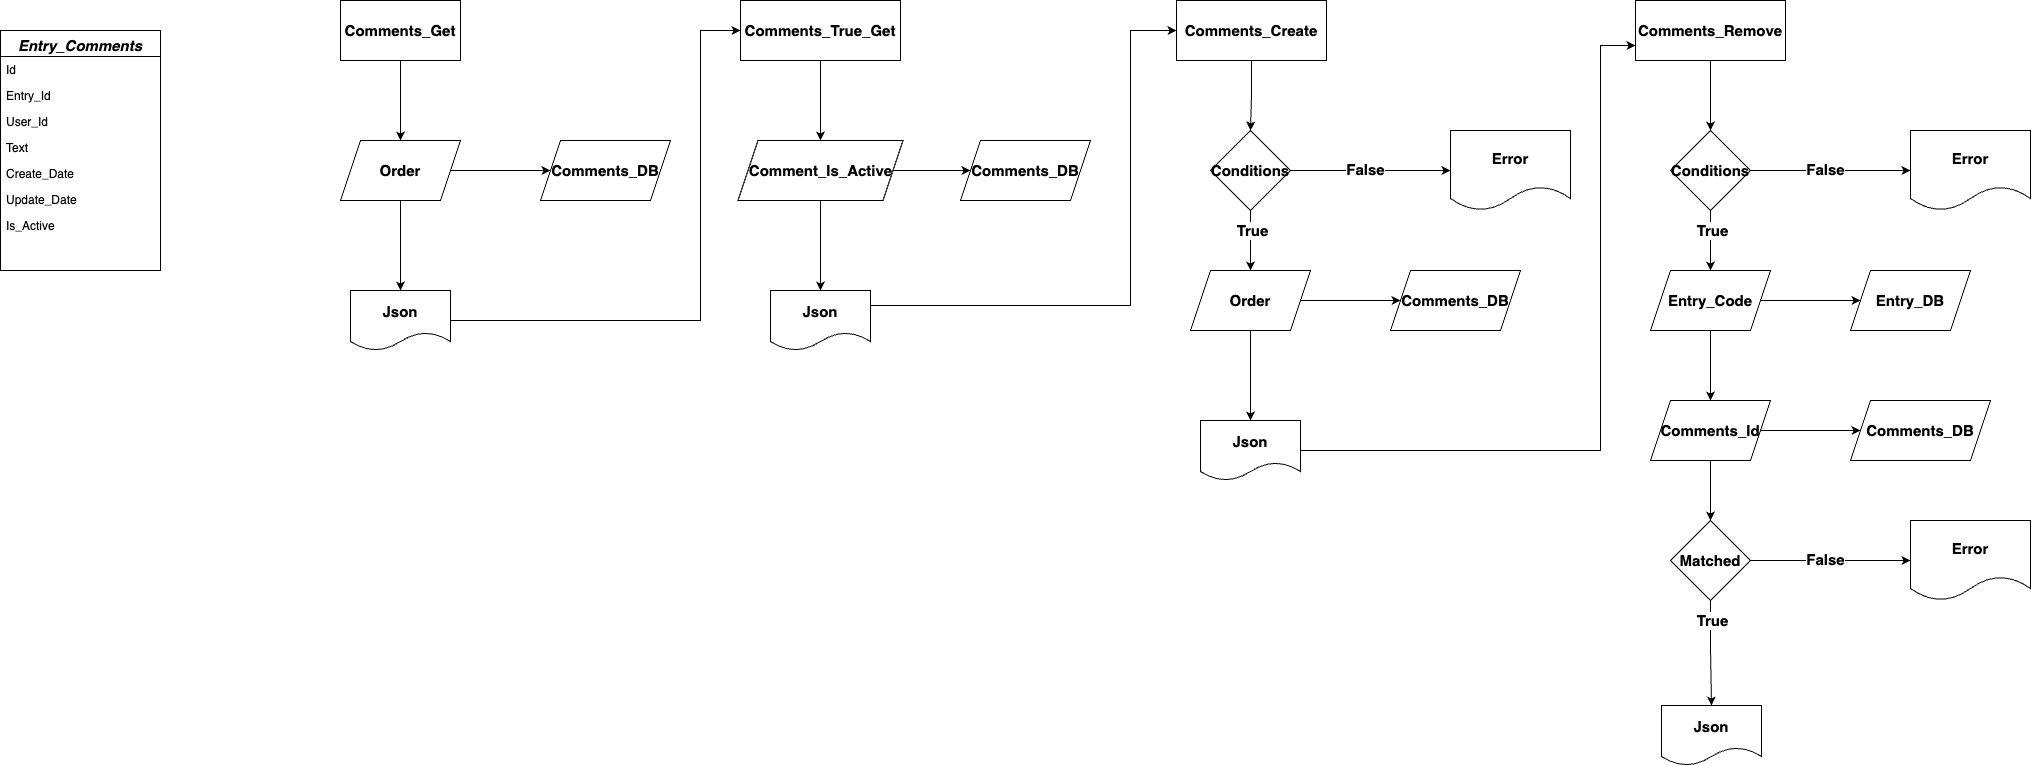

The diagram above was exported from draw.io. Its source (the exported page's mxGraphModel, read from the mxfile embedded in the PNG):
<mxGraphModel dx="2547" dy="1071" grid="1" gridSize="10" guides="1" tooltips="1" connect="1" arrows="1" fold="1" page="1" pageScale="1" pageWidth="827" pageHeight="1169" math="0" shadow="0">
  <root>
    <mxCell id="0" />
    <mxCell id="1" parent="0" />
    <mxCell id="VcfidJ3tae2YTxu_TXME-148" value="Comments_Get" style="rounded=0;whiteSpace=wrap;html=1;fontSize=15;fontStyle=1" vertex="1" parent="1">
      <mxGeometry x="-240" y="30" width="120" height="60" as="geometry" />
    </mxCell>
    <mxCell id="VcfidJ3tae2YTxu_TXME-149" value="Order" style="shape=parallelogram;perimeter=parallelogramPerimeter;whiteSpace=wrap;html=1;fixedSize=1;fontSize=15;fontStyle=1" vertex="1" parent="1">
      <mxGeometry x="-240" y="170" width="120" height="60" as="geometry" />
    </mxCell>
    <mxCell id="VcfidJ3tae2YTxu_TXME-150" value="Comments_DB" style="shape=parallelogram;perimeter=parallelogramPerimeter;whiteSpace=wrap;html=1;fixedSize=1;fontSize=15;fontStyle=1" vertex="1" parent="1">
      <mxGeometry x="-40" y="170" width="130" height="60" as="geometry" />
    </mxCell>
    <mxCell id="VcfidJ3tae2YTxu_TXME-151" value="" style="endArrow=classic;html=1;rounded=0;exitX=1;exitY=0.5;exitDx=0;exitDy=0;entryX=0;entryY=0.5;entryDx=0;entryDy=0;fontSize=15;fontStyle=1" edge="1" parent="1" source="VcfidJ3tae2YTxu_TXME-149" target="VcfidJ3tae2YTxu_TXME-150">
      <mxGeometry width="50" height="50" relative="1" as="geometry">
        <mxPoint x="170" y="280" as="sourcePoint" />
        <mxPoint x="220" y="230" as="targetPoint" />
      </mxGeometry>
    </mxCell>
    <mxCell id="VcfidJ3tae2YTxu_TXME-152" style="edgeStyle=orthogonalEdgeStyle;rounded=0;orthogonalLoop=1;jettySize=auto;html=1;exitX=1;exitY=0.5;exitDx=0;exitDy=0;entryX=0;entryY=0.5;entryDx=0;entryDy=0;fontSize=15;fontStyle=1" edge="1" parent="1" source="VcfidJ3tae2YTxu_TXME-153" target="VcfidJ3tae2YTxu_TXME-156">
      <mxGeometry relative="1" as="geometry">
        <Array as="points">
          <mxPoint x="120" y="350" />
          <mxPoint x="120" y="60" />
        </Array>
      </mxGeometry>
    </mxCell>
    <mxCell id="VcfidJ3tae2YTxu_TXME-153" value="Json" style="shape=document;whiteSpace=wrap;html=1;boundedLbl=1;fontSize=15;fontStyle=1" vertex="1" parent="1">
      <mxGeometry x="-230" y="320" width="100" height="60" as="geometry" />
    </mxCell>
    <mxCell id="VcfidJ3tae2YTxu_TXME-154" value="" style="endArrow=classic;html=1;rounded=0;exitX=0.5;exitY=1;exitDx=0;exitDy=0;entryX=0.5;entryY=0;entryDx=0;entryDy=0;fontSize=15;fontStyle=1" edge="1" parent="1" source="VcfidJ3tae2YTxu_TXME-149" target="VcfidJ3tae2YTxu_TXME-153">
      <mxGeometry width="50" height="50" relative="1" as="geometry">
        <mxPoint x="170" y="280" as="sourcePoint" />
        <mxPoint x="220" y="230" as="targetPoint" />
      </mxGeometry>
    </mxCell>
    <mxCell id="VcfidJ3tae2YTxu_TXME-155" value="" style="endArrow=classic;html=1;rounded=0;exitX=0.5;exitY=1;exitDx=0;exitDy=0;entryX=0.5;entryY=0;entryDx=0;entryDy=0;fontSize=15;fontStyle=1" edge="1" parent="1" source="VcfidJ3tae2YTxu_TXME-148" target="VcfidJ3tae2YTxu_TXME-149">
      <mxGeometry width="50" height="50" relative="1" as="geometry">
        <mxPoint x="10" y="140" as="sourcePoint" />
        <mxPoint x="60" y="90" as="targetPoint" />
      </mxGeometry>
    </mxCell>
    <mxCell id="VcfidJ3tae2YTxu_TXME-156" value="Comments_True_Get" style="rounded=0;whiteSpace=wrap;html=1;fontSize=15;fontStyle=1" vertex="1" parent="1">
      <mxGeometry x="160" y="30" width="160" height="60" as="geometry" />
    </mxCell>
    <mxCell id="VcfidJ3tae2YTxu_TXME-157" value="Comment_Is_Active" style="shape=parallelogram;perimeter=parallelogramPerimeter;whiteSpace=wrap;html=1;fixedSize=1;fontSize=15;fontStyle=1" vertex="1" parent="1">
      <mxGeometry x="157.5" y="170" width="165" height="60" as="geometry" />
    </mxCell>
    <mxCell id="VcfidJ3tae2YTxu_TXME-158" value="Comments_DB" style="shape=parallelogram;perimeter=parallelogramPerimeter;whiteSpace=wrap;html=1;fixedSize=1;fontSize=15;fontStyle=1" vertex="1" parent="1">
      <mxGeometry x="380" y="170" width="130" height="60" as="geometry" />
    </mxCell>
    <mxCell id="VcfidJ3tae2YTxu_TXME-159" value="" style="endArrow=classic;html=1;rounded=0;exitX=1;exitY=0.5;exitDx=0;exitDy=0;entryX=0;entryY=0.5;entryDx=0;entryDy=0;fontSize=15;fontStyle=1" edge="1" parent="1" source="VcfidJ3tae2YTxu_TXME-157" target="VcfidJ3tae2YTxu_TXME-158">
      <mxGeometry width="50" height="50" relative="1" as="geometry">
        <mxPoint x="590" y="280" as="sourcePoint" />
        <mxPoint x="640" y="230" as="targetPoint" />
      </mxGeometry>
    </mxCell>
    <mxCell id="VcfidJ3tae2YTxu_TXME-160" style="edgeStyle=orthogonalEdgeStyle;rounded=0;orthogonalLoop=1;jettySize=auto;html=1;exitX=1;exitY=0.25;exitDx=0;exitDy=0;entryX=0;entryY=0.5;entryDx=0;entryDy=0;fontSize=15;fontStyle=1" edge="1" parent="1" source="VcfidJ3tae2YTxu_TXME-161" target="VcfidJ3tae2YTxu_TXME-165">
      <mxGeometry relative="1" as="geometry">
        <Array as="points">
          <mxPoint x="550" y="335" />
          <mxPoint x="550" y="60" />
        </Array>
      </mxGeometry>
    </mxCell>
    <mxCell id="VcfidJ3tae2YTxu_TXME-161" value="Json" style="shape=document;whiteSpace=wrap;html=1;boundedLbl=1;fontSize=15;fontStyle=1" vertex="1" parent="1">
      <mxGeometry x="190" y="320" width="100" height="60" as="geometry" />
    </mxCell>
    <mxCell id="VcfidJ3tae2YTxu_TXME-162" value="" style="endArrow=classic;html=1;rounded=0;exitX=0.5;exitY=1;exitDx=0;exitDy=0;entryX=0.5;entryY=0;entryDx=0;entryDy=0;fontSize=15;fontStyle=1" edge="1" parent="1" source="VcfidJ3tae2YTxu_TXME-157" target="VcfidJ3tae2YTxu_TXME-161">
      <mxGeometry width="50" height="50" relative="1" as="geometry">
        <mxPoint x="590" y="280" as="sourcePoint" />
        <mxPoint x="640" y="230" as="targetPoint" />
      </mxGeometry>
    </mxCell>
    <mxCell id="VcfidJ3tae2YTxu_TXME-163" value="" style="endArrow=classic;html=1;rounded=0;exitX=0.5;exitY=1;exitDx=0;exitDy=0;entryX=0.5;entryY=0;entryDx=0;entryDy=0;fontSize=15;fontStyle=1" edge="1" parent="1" source="VcfidJ3tae2YTxu_TXME-156" target="VcfidJ3tae2YTxu_TXME-157">
      <mxGeometry width="50" height="50" relative="1" as="geometry">
        <mxPoint x="430" y="140" as="sourcePoint" />
        <mxPoint x="480" y="90" as="targetPoint" />
      </mxGeometry>
    </mxCell>
    <mxCell id="VcfidJ3tae2YTxu_TXME-164" style="edgeStyle=orthogonalEdgeStyle;rounded=0;orthogonalLoop=1;jettySize=auto;html=1;exitX=0.5;exitY=1;exitDx=0;exitDy=0;entryX=0.5;entryY=0;entryDx=0;entryDy=0;fontSize=15;fontStyle=1" edge="1" parent="1" source="VcfidJ3tae2YTxu_TXME-165" target="VcfidJ3tae2YTxu_TXME-173">
      <mxGeometry relative="1" as="geometry" />
    </mxCell>
    <mxCell id="VcfidJ3tae2YTxu_TXME-165" value="Comments_Create" style="rounded=0;whiteSpace=wrap;html=1;fontSize=15;fontStyle=1" vertex="1" parent="1">
      <mxGeometry x="596" y="30" width="150" height="60" as="geometry" />
    </mxCell>
    <mxCell id="VcfidJ3tae2YTxu_TXME-166" value="Order" style="shape=parallelogram;perimeter=parallelogramPerimeter;whiteSpace=wrap;html=1;fixedSize=1;fontSize=15;fontStyle=1" vertex="1" parent="1">
      <mxGeometry x="610" y="300" width="120" height="60" as="geometry" />
    </mxCell>
    <mxCell id="VcfidJ3tae2YTxu_TXME-167" value="Comments_DB" style="shape=parallelogram;perimeter=parallelogramPerimeter;whiteSpace=wrap;html=1;fixedSize=1;fontSize=15;fontStyle=1" vertex="1" parent="1">
      <mxGeometry x="810" y="300" width="130" height="60" as="geometry" />
    </mxCell>
    <mxCell id="VcfidJ3tae2YTxu_TXME-168" value="" style="endArrow=classic;html=1;rounded=0;exitX=1;exitY=0.5;exitDx=0;exitDy=0;entryX=0;entryY=0.5;entryDx=0;entryDy=0;fontSize=15;fontStyle=1" edge="1" parent="1" source="VcfidJ3tae2YTxu_TXME-166" target="VcfidJ3tae2YTxu_TXME-167">
      <mxGeometry width="50" height="50" relative="1" as="geometry">
        <mxPoint x="1020" y="410" as="sourcePoint" />
        <mxPoint x="1070" y="360" as="targetPoint" />
      </mxGeometry>
    </mxCell>
    <mxCell id="VcfidJ3tae2YTxu_TXME-169" style="edgeStyle=orthogonalEdgeStyle;rounded=0;orthogonalLoop=1;jettySize=auto;html=1;exitX=1;exitY=0.5;exitDx=0;exitDy=0;entryX=0;entryY=0.75;entryDx=0;entryDy=0;fontSize=15;fontStyle=1" edge="1" parent="1" source="VcfidJ3tae2YTxu_TXME-170" target="VcfidJ3tae2YTxu_TXME-179">
      <mxGeometry relative="1" as="geometry">
        <Array as="points">
          <mxPoint x="1020" y="480" />
          <mxPoint x="1020" y="75" />
        </Array>
      </mxGeometry>
    </mxCell>
    <mxCell id="VcfidJ3tae2YTxu_TXME-170" value="Json" style="shape=document;whiteSpace=wrap;html=1;boundedLbl=1;fontSize=15;fontStyle=1" vertex="1" parent="1">
      <mxGeometry x="620" y="450" width="100" height="60" as="geometry" />
    </mxCell>
    <mxCell id="VcfidJ3tae2YTxu_TXME-171" value="" style="endArrow=classic;html=1;rounded=0;exitX=0.5;exitY=1;exitDx=0;exitDy=0;entryX=0.5;entryY=0;entryDx=0;entryDy=0;fontSize=15;fontStyle=1" edge="1" parent="1" source="VcfidJ3tae2YTxu_TXME-166" target="VcfidJ3tae2YTxu_TXME-170">
      <mxGeometry width="50" height="50" relative="1" as="geometry">
        <mxPoint x="1020" y="410" as="sourcePoint" />
        <mxPoint x="1070" y="360" as="targetPoint" />
      </mxGeometry>
    </mxCell>
    <mxCell id="VcfidJ3tae2YTxu_TXME-172" style="edgeStyle=orthogonalEdgeStyle;rounded=0;orthogonalLoop=1;jettySize=auto;html=1;exitX=0.5;exitY=1;exitDx=0;exitDy=0;entryX=0.5;entryY=0;entryDx=0;entryDy=0;fontSize=15;fontStyle=1" edge="1" parent="1" source="VcfidJ3tae2YTxu_TXME-173" target="VcfidJ3tae2YTxu_TXME-166">
      <mxGeometry relative="1" as="geometry" />
    </mxCell>
    <mxCell id="VcfidJ3tae2YTxu_TXME-173" value="Conditions" style="rhombus;whiteSpace=wrap;html=1;fontSize=15;fontStyle=1" vertex="1" parent="1">
      <mxGeometry x="630" y="160" width="80" height="80" as="geometry" />
    </mxCell>
    <mxCell id="VcfidJ3tae2YTxu_TXME-174" value="" style="endArrow=classic;html=1;rounded=0;exitX=1;exitY=0.5;exitDx=0;exitDy=0;entryX=0;entryY=0.5;entryDx=0;entryDy=0;fontSize=15;fontStyle=1" edge="1" parent="1" source="VcfidJ3tae2YTxu_TXME-173" target="VcfidJ3tae2YTxu_TXME-177">
      <mxGeometry width="50" height="50" relative="1" as="geometry">
        <mxPoint x="710" y="230" as="sourcePoint" />
        <mxPoint x="850" y="200" as="targetPoint" />
      </mxGeometry>
    </mxCell>
    <mxCell id="VcfidJ3tae2YTxu_TXME-175" value="&lt;span style=&quot;font-size: 15px;&quot;&gt;&lt;b&gt;False&lt;/b&gt;&lt;/span&gt;" style="edgeLabel;html=1;align=center;verticalAlign=middle;resizable=0;points=[];" vertex="1" connectable="0" parent="VcfidJ3tae2YTxu_TXME-174">
      <mxGeometry x="-0.0653" y="2" relative="1" as="geometry">
        <mxPoint as="offset" />
      </mxGeometry>
    </mxCell>
    <mxCell id="VcfidJ3tae2YTxu_TXME-176" value="True" style="edgeLabel;html=1;align=center;verticalAlign=middle;resizable=0;points=[];fontSize=15;fontStyle=1" vertex="1" connectable="0" parent="1">
      <mxGeometry x="671" y="258.7777777777778" as="geometry" />
    </mxCell>
    <mxCell id="VcfidJ3tae2YTxu_TXME-177" value="Error" style="shape=document;whiteSpace=wrap;html=1;boundedLbl=1;fontSize=15;fontStyle=1" vertex="1" parent="1">
      <mxGeometry x="870" y="160" width="120" height="80" as="geometry" />
    </mxCell>
    <mxCell id="VcfidJ3tae2YTxu_TXME-178" style="edgeStyle=orthogonalEdgeStyle;rounded=0;orthogonalLoop=1;jettySize=auto;html=1;exitX=0.5;exitY=1;exitDx=0;exitDy=0;entryX=0.5;entryY=0;entryDx=0;entryDy=0;fontSize=15;fontStyle=1" edge="1" parent="1" source="VcfidJ3tae2YTxu_TXME-179" target="VcfidJ3tae2YTxu_TXME-186">
      <mxGeometry relative="1" as="geometry" />
    </mxCell>
    <mxCell id="VcfidJ3tae2YTxu_TXME-179" value="Comments_Remove" style="rounded=0;whiteSpace=wrap;html=1;fontSize=15;fontStyle=1" vertex="1" parent="1">
      <mxGeometry x="1055" y="30" width="150" height="60" as="geometry" />
    </mxCell>
    <mxCell id="VcfidJ3tae2YTxu_TXME-180" style="edgeStyle=orthogonalEdgeStyle;rounded=0;orthogonalLoop=1;jettySize=auto;html=1;exitX=0.5;exitY=1;exitDx=0;exitDy=0;entryX=0.5;entryY=0;entryDx=0;entryDy=0;fontSize=15;fontStyle=1" edge="1" parent="1" source="VcfidJ3tae2YTxu_TXME-181" target="VcfidJ3tae2YTxu_TXME-198">
      <mxGeometry relative="1" as="geometry" />
    </mxCell>
    <mxCell id="VcfidJ3tae2YTxu_TXME-181" value="Entry_Code" style="shape=parallelogram;perimeter=parallelogramPerimeter;whiteSpace=wrap;html=1;fixedSize=1;fontSize=15;fontStyle=1" vertex="1" parent="1">
      <mxGeometry x="1070" y="300" width="120" height="60" as="geometry" />
    </mxCell>
    <mxCell id="VcfidJ3tae2YTxu_TXME-182" value="Entry_DB" style="shape=parallelogram;perimeter=parallelogramPerimeter;whiteSpace=wrap;html=1;fixedSize=1;fontSize=15;fontStyle=1" vertex="1" parent="1">
      <mxGeometry x="1270" y="300" width="120" height="60" as="geometry" />
    </mxCell>
    <mxCell id="VcfidJ3tae2YTxu_TXME-183" value="" style="endArrow=classic;html=1;rounded=0;exitX=1;exitY=0.5;exitDx=0;exitDy=0;entryX=0;entryY=0.5;entryDx=0;entryDy=0;fontSize=15;fontStyle=1" edge="1" parent="1" source="VcfidJ3tae2YTxu_TXME-181" target="VcfidJ3tae2YTxu_TXME-182">
      <mxGeometry width="50" height="50" relative="1" as="geometry">
        <mxPoint x="1480" y="410" as="sourcePoint" />
        <mxPoint x="1530" y="360" as="targetPoint" />
      </mxGeometry>
    </mxCell>
    <mxCell id="VcfidJ3tae2YTxu_TXME-184" value="Json" style="shape=document;whiteSpace=wrap;html=1;boundedLbl=1;fontSize=15;fontStyle=1" vertex="1" parent="1">
      <mxGeometry x="1081" y="735" width="100" height="60" as="geometry" />
    </mxCell>
    <mxCell id="VcfidJ3tae2YTxu_TXME-185" style="edgeStyle=orthogonalEdgeStyle;rounded=0;orthogonalLoop=1;jettySize=auto;html=1;exitX=0.5;exitY=1;exitDx=0;exitDy=0;entryX=0.5;entryY=0;entryDx=0;entryDy=0;fontSize=15;fontStyle=1" edge="1" parent="1" source="VcfidJ3tae2YTxu_TXME-186" target="VcfidJ3tae2YTxu_TXME-181">
      <mxGeometry relative="1" as="geometry" />
    </mxCell>
    <mxCell id="VcfidJ3tae2YTxu_TXME-186" value="Conditions" style="rhombus;whiteSpace=wrap;html=1;fontSize=15;fontStyle=1" vertex="1" parent="1">
      <mxGeometry x="1090" y="160" width="80" height="80" as="geometry" />
    </mxCell>
    <mxCell id="VcfidJ3tae2YTxu_TXME-187" value="" style="endArrow=classic;html=1;rounded=0;exitX=1;exitY=0.5;exitDx=0;exitDy=0;entryX=0;entryY=0.5;entryDx=0;entryDy=0;fontSize=15;fontStyle=1" edge="1" parent="1" source="VcfidJ3tae2YTxu_TXME-186" target="VcfidJ3tae2YTxu_TXME-190">
      <mxGeometry width="50" height="50" relative="1" as="geometry">
        <mxPoint x="1170" y="230" as="sourcePoint" />
        <mxPoint x="1310" y="200" as="targetPoint" />
      </mxGeometry>
    </mxCell>
    <mxCell id="VcfidJ3tae2YTxu_TXME-188" value="&lt;b style=&quot;font-size: 15px;&quot;&gt;False&lt;/b&gt;" style="edgeLabel;html=1;align=center;verticalAlign=middle;resizable=0;points=[];" vertex="1" connectable="0" parent="VcfidJ3tae2YTxu_TXME-187">
      <mxGeometry x="-0.0653" y="2" relative="1" as="geometry">
        <mxPoint as="offset" />
      </mxGeometry>
    </mxCell>
    <mxCell id="VcfidJ3tae2YTxu_TXME-189" value="True" style="edgeLabel;html=1;align=center;verticalAlign=middle;resizable=0;points=[];fontSize=15;fontStyle=1" vertex="1" connectable="0" parent="1">
      <mxGeometry x="1131" y="258.7777777777778" as="geometry" />
    </mxCell>
    <mxCell id="VcfidJ3tae2YTxu_TXME-190" value="Error" style="shape=document;whiteSpace=wrap;html=1;boundedLbl=1;fontSize=15;fontStyle=1" vertex="1" parent="1">
      <mxGeometry x="1330" y="160" width="120" height="80" as="geometry" />
    </mxCell>
    <mxCell id="VcfidJ3tae2YTxu_TXME-191" style="edgeStyle=orthogonalEdgeStyle;rounded=0;orthogonalLoop=1;jettySize=auto;html=1;exitX=0.5;exitY=1;exitDx=0;exitDy=0;entryX=0.5;entryY=0;entryDx=0;entryDy=0;fontSize=15;fontStyle=1" edge="1" parent="1" source="VcfidJ3tae2YTxu_TXME-192" target="VcfidJ3tae2YTxu_TXME-184">
      <mxGeometry relative="1" as="geometry" />
    </mxCell>
    <mxCell id="VcfidJ3tae2YTxu_TXME-192" value="Matched" style="rhombus;whiteSpace=wrap;html=1;fontSize=15;fontStyle=1" vertex="1" parent="1">
      <mxGeometry x="1090" y="550" width="80" height="80" as="geometry" />
    </mxCell>
    <mxCell id="VcfidJ3tae2YTxu_TXME-193" value="" style="endArrow=classic;html=1;rounded=0;exitX=1;exitY=0.5;exitDx=0;exitDy=0;entryX=0;entryY=0.5;entryDx=0;entryDy=0;fontSize=15;fontStyle=1" edge="1" parent="1" source="VcfidJ3tae2YTxu_TXME-192" target="VcfidJ3tae2YTxu_TXME-196">
      <mxGeometry width="50" height="50" relative="1" as="geometry">
        <mxPoint x="1170" y="620" as="sourcePoint" />
        <mxPoint x="1310" y="590" as="targetPoint" />
      </mxGeometry>
    </mxCell>
    <mxCell id="VcfidJ3tae2YTxu_TXME-194" value="&lt;b style=&quot;font-size: 15px;&quot;&gt;False&lt;/b&gt;" style="edgeLabel;html=1;align=center;verticalAlign=middle;resizable=0;points=[];" vertex="1" connectable="0" parent="VcfidJ3tae2YTxu_TXME-193">
      <mxGeometry x="-0.0653" y="2" relative="1" as="geometry">
        <mxPoint as="offset" />
      </mxGeometry>
    </mxCell>
    <mxCell id="VcfidJ3tae2YTxu_TXME-195" value="True" style="edgeLabel;html=1;align=center;verticalAlign=middle;resizable=0;points=[];fontSize=15;fontStyle=1" vertex="1" connectable="0" parent="1">
      <mxGeometry x="1131" y="648.7777777777778" as="geometry" />
    </mxCell>
    <mxCell id="VcfidJ3tae2YTxu_TXME-196" value="Error" style="shape=document;whiteSpace=wrap;html=1;boundedLbl=1;fontSize=15;fontStyle=1" vertex="1" parent="1">
      <mxGeometry x="1330" y="550" width="120" height="80" as="geometry" />
    </mxCell>
    <mxCell id="VcfidJ3tae2YTxu_TXME-197" style="edgeStyle=orthogonalEdgeStyle;rounded=0;orthogonalLoop=1;jettySize=auto;html=1;exitX=0.5;exitY=1;exitDx=0;exitDy=0;entryX=0.5;entryY=0;entryDx=0;entryDy=0;fontSize=15;fontStyle=1" edge="1" parent="1" source="VcfidJ3tae2YTxu_TXME-198" target="VcfidJ3tae2YTxu_TXME-192">
      <mxGeometry relative="1" as="geometry" />
    </mxCell>
    <mxCell id="VcfidJ3tae2YTxu_TXME-198" value="Comments_Id" style="shape=parallelogram;perimeter=parallelogramPerimeter;whiteSpace=wrap;html=1;fixedSize=1;fontSize=15;fontStyle=1" vertex="1" parent="1">
      <mxGeometry x="1070" y="430" width="120" height="60" as="geometry" />
    </mxCell>
    <mxCell id="VcfidJ3tae2YTxu_TXME-199" value="Comments_DB" style="shape=parallelogram;perimeter=parallelogramPerimeter;whiteSpace=wrap;html=1;fixedSize=1;fontSize=15;fontStyle=1" vertex="1" parent="1">
      <mxGeometry x="1270" y="430" width="140" height="60" as="geometry" />
    </mxCell>
    <mxCell id="VcfidJ3tae2YTxu_TXME-200" value="" style="endArrow=classic;html=1;rounded=0;exitX=1;exitY=0.5;exitDx=0;exitDy=0;entryX=0;entryY=0.5;entryDx=0;entryDy=0;fontSize=15;fontStyle=1" edge="1" parent="1" source="VcfidJ3tae2YTxu_TXME-198" target="VcfidJ3tae2YTxu_TXME-199">
      <mxGeometry width="50" height="50" relative="1" as="geometry">
        <mxPoint x="1480" y="540" as="sourcePoint" />
        <mxPoint x="1530" y="490" as="targetPoint" />
      </mxGeometry>
    </mxCell>
    <mxCell id="VcfidJ3tae2YTxu_TXME-201" value="Entry_Comments" style="swimlane;fontStyle=3;align=center;verticalAlign=top;childLayout=stackLayout;horizontal=1;startSize=26;horizontalStack=0;resizeParent=1;resizeLast=0;collapsible=1;marginBottom=0;rounded=0;shadow=0;strokeWidth=1;fontSize=15;" vertex="1" parent="1">
      <mxGeometry x="-580" y="60" width="160" height="240" as="geometry">
        <mxRectangle x="230" y="140" width="160" height="26" as="alternateBounds" />
      </mxGeometry>
    </mxCell>
    <mxCell id="VcfidJ3tae2YTxu_TXME-202" value="Id" style="text;align=left;verticalAlign=top;spacingLeft=4;spacingRight=4;overflow=hidden;rotatable=0;points=[[0,0.5],[1,0.5]];portConstraint=eastwest;" vertex="1" parent="VcfidJ3tae2YTxu_TXME-201">
      <mxGeometry y="26" width="160" height="26" as="geometry" />
    </mxCell>
    <mxCell id="VcfidJ3tae2YTxu_TXME-203" value="Entry_Id" style="text;align=left;verticalAlign=top;spacingLeft=4;spacingRight=4;overflow=hidden;rotatable=0;points=[[0,0.5],[1,0.5]];portConstraint=eastwest;rounded=0;shadow=0;html=0;" vertex="1" parent="VcfidJ3tae2YTxu_TXME-201">
      <mxGeometry y="52" width="160" height="26" as="geometry" />
    </mxCell>
    <mxCell id="VcfidJ3tae2YTxu_TXME-204" value="User_Id" style="text;align=left;verticalAlign=top;spacingLeft=4;spacingRight=4;overflow=hidden;rotatable=0;points=[[0,0.5],[1,0.5]];portConstraint=eastwest;rounded=0;shadow=0;html=0;" vertex="1" parent="VcfidJ3tae2YTxu_TXME-201">
      <mxGeometry y="78" width="160" height="26" as="geometry" />
    </mxCell>
    <mxCell id="VcfidJ3tae2YTxu_TXME-205" value="Text" style="text;align=left;verticalAlign=top;spacingLeft=4;spacingRight=4;overflow=hidden;rotatable=0;points=[[0,0.5],[1,0.5]];portConstraint=eastwest;rounded=0;shadow=0;html=0;" vertex="1" parent="VcfidJ3tae2YTxu_TXME-201">
      <mxGeometry y="104" width="160" height="26" as="geometry" />
    </mxCell>
    <mxCell id="VcfidJ3tae2YTxu_TXME-206" value="Create_Date" style="text;align=left;verticalAlign=top;spacingLeft=4;spacingRight=4;overflow=hidden;rotatable=0;points=[[0,0.5],[1,0.5]];portConstraint=eastwest;rounded=0;shadow=0;html=0;" vertex="1" parent="VcfidJ3tae2YTxu_TXME-201">
      <mxGeometry y="130" width="160" height="26" as="geometry" />
    </mxCell>
    <mxCell id="VcfidJ3tae2YTxu_TXME-207" value="Update_Date" style="text;align=left;verticalAlign=top;spacingLeft=4;spacingRight=4;overflow=hidden;rotatable=0;points=[[0,0.5],[1,0.5]];portConstraint=eastwest;rounded=0;shadow=0;html=0;" vertex="1" parent="VcfidJ3tae2YTxu_TXME-201">
      <mxGeometry y="156" width="160" height="26" as="geometry" />
    </mxCell>
    <mxCell id="VcfidJ3tae2YTxu_TXME-208" value="Is_Active" style="text;align=left;verticalAlign=top;spacingLeft=4;spacingRight=4;overflow=hidden;rotatable=0;points=[[0,0.5],[1,0.5]];portConstraint=eastwest;rounded=0;shadow=0;html=0;" vertex="1" parent="VcfidJ3tae2YTxu_TXME-201">
      <mxGeometry y="182" width="160" height="26" as="geometry" />
    </mxCell>
  </root>
</mxGraphModel>